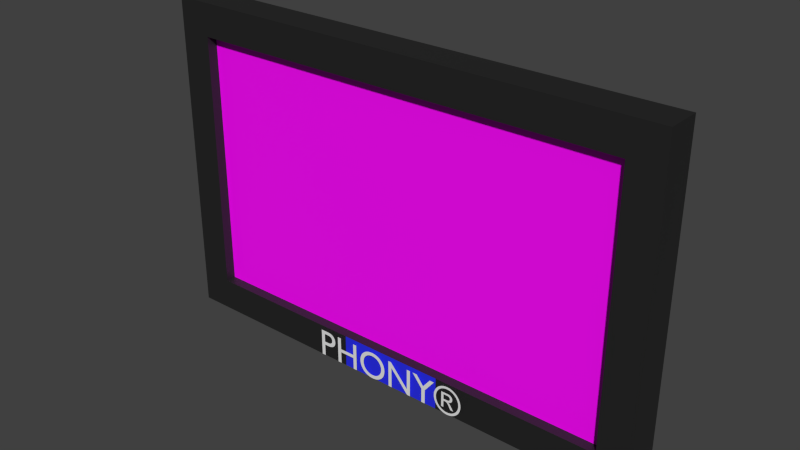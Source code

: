 # Source: PictureFrame.blend  (saved by Blender 4.1.23; exported with 4.5.12 LTS)
import bpy
from mathutils import Matrix  # noqa: F401  (used for matrix-valued properties, if any)

bpy.ops.wm.read_factory_settings(use_empty=True)
scene = bpy.context.scene
scene.name = 'Scene'

# ---- collections
col_tv = bpy.data.collections.new('TV'); scene.collection.children.link(col_tv)

# ---- images (referenced by path relative to the original .blend; pixels are not part of the script)
import os
ASSET_DIR = os.environ.get("B2B_ASSET_DIR", "")  # directory of the original .blend (textures are referenced by path, not embedded)
HERE = os.path.dirname(os.path.abspath(__file__))  # packed textures are extracted next to this script under _unpacked/

def load_image(name, relpath, width, height, colorspace="sRGB"):
    """Load a texture the original file referenced (path relative to the .blend, or extracted next to this script)."""
    p = next((c for c in (os.path.join(HERE, relpath), os.path.join(ASSET_DIR, relpath)) if relpath and os.path.exists(c)), "")
    if p:
        img = bpy.data.images.load(p, check_existing=True)
        img.name = name
    else:  # same state as the original file: an image datablock whose file is absent (Cycles renders it pink)
        img = bpy.data.images.new(name, width, height)
        img.source = "FILE"
        img.filepath = "//" + (relpath or name)
    img.colorspace_settings.name = colorspace
    return img
img_trianglesbackground_png = load_image('TrianglesBackground.png', 'TrianglesBackground.png', 1024, 1024, 'sRGB')

# ---- materials (node trees are filled in below, after node groups)
mat_logo = bpy.data.materials.new('logo')
mat_logo.alpha_threshold = 0.0
mat_logo.use_transparent_shadow = False
mat_logo.diffuse_color = (0.02412, 0.02956, 0.8, 1.0)
mat_logo.roughness = 0.5
mat_screen = bpy.data.materials.new('screen')
mat_screen.alpha_threshold = 0.0
mat_screen.use_transparent_shadow = False
mat_screen.preview_render_type = 'FLAT'
mat_screen.diffuse_color = (0.8, 0.4863, 0.4454, 1.0)
mat_screen.roughness = 0.5
mat_screen.line_color = (0.0, 0.0, 0.0, 1.0)
mat_frame = bpy.data.materials.new('frame')
mat_frame.alpha_threshold = 0.0
mat_frame.use_transparent_shadow = False
mat_frame.diffuse_color = (0.03275, 0.0316, 0.03195, 1.0)
mat_frame.roughness = 0.5
mat_frame.line_color = (0.0, 0.0, 0.0, 1.0)

# ---- material node trees
mat_screen.use_nodes = True; mat_screen.node_tree.nodes.clear()
_N = mat_screen.node_tree.nodes; _L = mat_screen.node_tree.links
n0 = _N.new('ShaderNodeBsdfPrincipled'); n0.name = 'Principled BSDF'; n0.location = (10, 300)
n0.inputs[3].default_value = 1.35
n1 = _N.new('ShaderNodeOutputMaterial'); n1.name = 'Material Output'; n1.location = (300, 300)
n2 = _N.new('ShaderNodeTexImage'); n2.name = 'Image Texture'; n2.location = (-280, 280)
n2.image = img_trianglesbackground_png
_L.new(n0.outputs[0], n1.inputs[0])
_L.new(n2.outputs[0], n0.inputs[0])
n1.is_active_output = True
mat_frame.use_nodes = True; mat_frame.node_tree.nodes.clear()
_N = mat_frame.node_tree.nodes; _L = mat_frame.node_tree.links
n0 = _N.new('ShaderNodeBsdfPrincipled'); n0.name = 'Principled BSDF'; n0.location = (10, 300)
n0.inputs[0].default_value = (0.01435, 0.01435, 0.01435, 1.0)
n0.inputs[3].default_value = 1.45
n1 = _N.new('ShaderNodeOutputMaterial'); n1.name = 'Material Output'; n1.location = (300, 300)
_L.new(n0.outputs[0], n1.inputs[0])
n1.is_active_output = True

# ---- world
world_world = bpy.data.worlds.new('World'); scene.world = world_world
world_world.color = (0.05088, 0.05088, 0.05088)
world_world.use_sun_shadow = False
world_world.sun_shadow_jitter_overblur = 0.0
world_world.cycles.sampling_method = 'MANUAL'
world_world.cycles.sample_map_resolution = 256

# ---- meshes
me_cube_002 = bpy.data.meshes.new('Cube.002')
me_cube_002.from_pydata([(-0.3313, -0.2132, -1.0), (-0.3313, -0.2132, -0.8), (0.3353, -0.2132, -1.0), (0.3353, -0.2132, -0.8)], [], [(1, 0, 2, 3)])
_uv = me_cube_002.uv_layers.new(name='UVMap')
_uv.uv.foreach_set('vector', [0.007209, 1.0, 0.007236, 0.0, 0.9988, 0.0, 0.9987, 1.0])
me_cube_002.materials.append(mat_logo)
me_cube_002.use_remesh_preserve_volume = False
me_cube_002.use_remesh_preserve_attributes = False
me_cube_002.use_mirror_vertex_groups = False
me_cube_002.update()
me_cube_001 = bpy.data.meshes.new('Cube.001')
me_cube_001.from_pydata([(-1.346, -0.1493, 0.8), (1.346, -0.1493, 0.8), (-1.346, -0.1493, -0.8), (1.346, -0.1493, -0.8)], [], [(3, 1, 0, 2)])
_uv = me_cube_001.uv_layers.new(name='UVMap')
_uv.uv.foreach_set('vector', [1.0, 0.0, 1.0, 1.0, 0.0, 1.0, 0.0, 0.0])
me_cube_001.materials.append(mat_screen)
me_cube_001.use_remesh_preserve_volume = False
me_cube_001.use_remesh_preserve_attributes = False
me_cube_001.use_mirror_vertex_groups = False
me_cube_001.update()
me_cube = bpy.data.meshes.new('Cube')
me_cube.from_pydata([(-1.346, -0.2132, 0.8), (-1.546, 0.0, 1.0), (-1.546, -0.2132, 1.0), (-1.346, -0.1493, 0.8), (1.346, -0.2132, 0.8), (1.546, 0.0, 1.0), (1.546, -0.2132, 1.0), (1.346, -0.1493, 0.8), (-1.346, -0.2132, -0.8), (-1.546, 0.0, -1.0), (-1.546, -0.2132, -1.0), (-1.346, -0.1493, -0.8), (1.346, -0.2132, -0.8), (1.546, 0.0, -1.0), (1.546, -0.2132, -1.0), (1.346, -0.1493, -0.8), (-0.3313, -0.2132, -1.0), (-0.3313, -0.2132, -0.8), (0.3353, -0.2132, -1.0), (0.3353, -0.2132, -0.8)], [], [(0, 4, 6, 2), (0, 2, 10, 8), (3, 0, 8, 11), (3, 7, 4, 0), (4, 12, 14, 6), (7, 15, 12, 4), (8, 10, 16, 17), (13, 14, 18, 16, 10, 9), (1, 2, 6, 5), (2, 1, 9, 10), (11, 8, 17, 19, 12, 15), (5, 6, 14, 13), (19, 18, 14, 12)])
_uv = me_cube.uv_layers.new(name='UVMap')
_uv.uv.foreach_set('vector', [0.5791, 0.9353, 0.5791, 0.06467, 0.6434, 0.0, 0.6434, 1.0, 0.5791, 0.9353, 0.6434, 1.0, 1.534e-07, 1.0, 0.06434, 0.9353, 1.0, 0.5174, 0.9794, 0.5174, 0.9794, 0.0, 1.0, 0.0, 0.9177, 0.8707, 0.9177, 0.0, 0.9383, 0.0, 0.9383, 0.8707, 0.5791, 0.06467, 0.06434, 0.06467, 0.0, 1.542e-07, 0.6434, 0.0, 0.9794, 0.0, 0.9794, 0.5174, 0.9589, 0.5174, 0.9589, 0.0, 0.06434, 0.9353, 1.534e-07, 1.0, 7.67e-08, 0.6071, 0.06434, 0.6071, 0.6434, 0.0, 0.712, 0.0, 0.712, 0.3916, 0.712, 0.6071, 0.712, 1.0, 0.6434, 1.0, 0.7806, 1.0, 0.712, 1.0, 0.712, 0.0, 0.7806, 0.0, 0.7806, 0.0, 0.8492, 0.0, 0.8492, 0.6467, 0.7806, 0.6467, 0.9383, 0.0, 0.9589, 0.0, 0.9589, 0.3282, 0.9589, 0.5437, 0.9589, 0.8707, 0.9383, 0.8707, 0.9177, 0.6467, 0.8492, 0.6467, 0.8492, 0.0, 0.9177, 0.0, 0.06434, 0.3916, 7.67e-08, 0.3916, 0.0, 1.542e-07, 0.06434, 0.06467])
me_cube.materials.append(mat_frame)
me_cube.use_remesh_preserve_volume = False
me_cube.use_remesh_preserve_attributes = False
me_cube.use_mirror_vertex_groups = False
me_cube.update()

# ---- curves / text
txt_phony = bpy.data.curves.new('Phony', 'FONT')
txt_phony.dimensions = '2D'
txt_phony.body = 'PHONY®'
txt_phony.materials.append(None)
txt_phony.align_x = 'CENTER'
txt_phony.align_y = 'CENTER'
txt_phony.size = 0.25

# ---- objects
ob_logo = bpy.data.objects.new('Logo', me_cube_002)
ob_screen = bpy.data.objects.new('Screen', me_cube_001)
ob_frame = bpy.data.objects.new('Frame', me_cube)
ob_phony = bpy.data.objects.new('Phony', txt_phony)

# ---- transforms, parenting, visibility, modifiers, constraints
ob_logo.location = (0.0, 0.0, 0.0)
ob_logo.lineart.crease_threshold = 0.0
ob_screen.location = (0.0, 0.0, 0.0)
ob_screen.lineart.crease_threshold = 0.0
ob_frame.location = (0.0, 0.0, 0.0)
ob_frame.lineart.crease_threshold = 0.0
ob_phony.location = (0.0, -0.2317, -0.9096)
ob_phony.rotation_euler = (1.576, -0.0, 0.0)

# ---- collection membership
col_tv.objects.link(ob_logo)
col_tv.objects.link(ob_screen)
col_tv.objects.link(ob_frame)
col_tv.objects.link(ob_phony)

# ---- scene / render settings (as saved in the file)
scene.frame_start = 1; scene.frame_end = 250; scene.frame_set(0)
scene.render.engine = 'BLENDER_EEVEE_NEXT'
scene.render.resolution_percentage = 50
scene.render.dither_intensity = 0.0
scene.cycles.use_denoising = False
scene.cycles.samples = 10
scene.cycles.sampling_pattern = 'TABULATED_SOBOL'
scene.cycles.light_sampling_threshold = 0.0
scene.cycles.use_adaptive_sampling = False
scene.cycles.use_light_tree = False
scene.cycles.blur_glossy = 0.0
scene.cycles.volume_bounces = 1
scene.cycles.pixel_filter_type = 'GAUSSIAN'
scene.cycles.sample_clamp_indirect = 0.0
scene.eevee.ray_tracing_options.trace_max_roughness = 0.0
scene.view_settings.view_transform = 'Standard'
bpy.context.view_layer.update()

# ---- added for rendering (the .blend has no active camera and no usable light): camera, sun
cam_auto = bpy.data.cameras.new('AutoCamera')
cam_auto.lens = 50.0
cam_auto.sensor_width = 36.0
cam_auto.clip_end = 1000.0
ob_auto_camera = bpy.data.objects.new('AutoCamera', cam_auto)
scene.collection.objects.link(ob_auto_camera)
ob_auto_camera.location = (3.41437, -4.21337, 2.73149)
ob_auto_camera.rotation_euler = (1.09748, -7.21219e-08, 0.694738)
scene.camera = ob_auto_camera
light_auto_sun = bpy.data.lights.new('AutoSun', 'SUN')
light_auto_sun.energy = 3.0
light_auto_sun.angle = 0.0523599
ob_auto_sun = bpy.data.objects.new('AutoSun', light_auto_sun)
scene.collection.objects.link(ob_auto_sun)
ob_auto_sun.rotation_euler = (0.872665, 0.174533, 0.523599)
bpy.context.view_layer.update()
